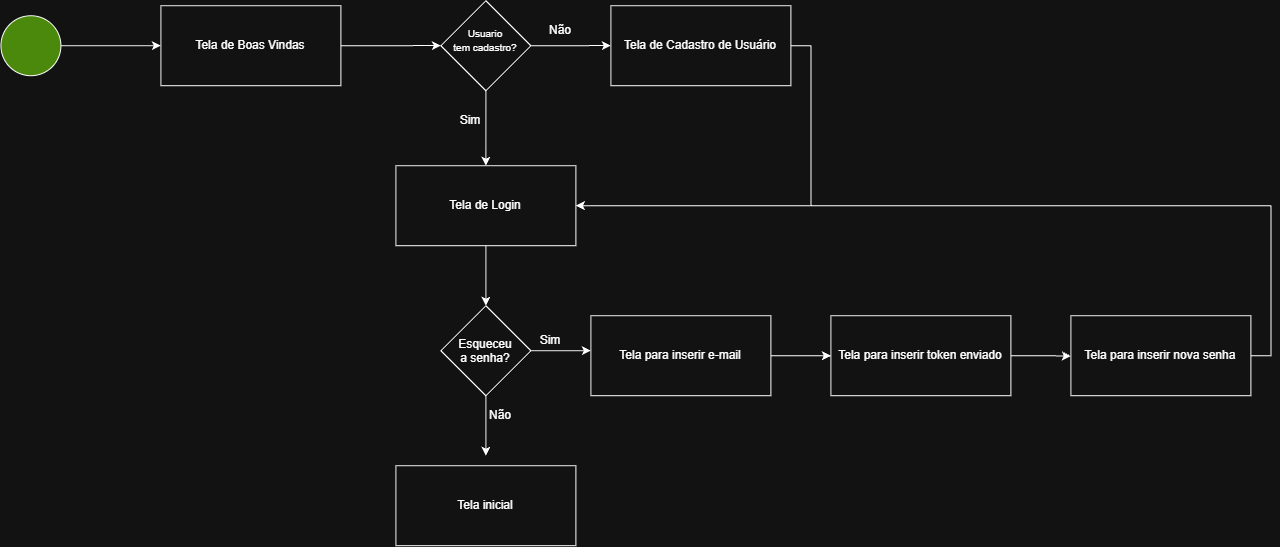

The diagram above was exported from draw.io. Its source (the exported page's mxGraphModel, read from the mxfile embedded in the PNG):
<mxGraphModel dx="2282" dy="1317" grid="1" gridSize="10" guides="1" tooltips="1" connect="1" arrows="1" fold="1" page="1" pageScale="1" pageWidth="827" pageHeight="1169" math="0" shadow="0">
  <root>
    <mxCell id="0" />
    <mxCell id="1" parent="0" />
    <mxCell id="gPgTruv39xP1kQonLtYF-4" edge="1" parent="1" source="gPgTruv39xP1kQonLtYF-1" style="edgeStyle=orthogonalEdgeStyle;rounded=0;orthogonalLoop=1;jettySize=auto;html=1;exitX=1;exitY=0.5;exitDx=0;exitDy=0;" target="gPgTruv39xP1kQonLtYF-3">
      <mxGeometry relative="1" as="geometry" />
    </mxCell>
    <mxCell id="gPgTruv39xP1kQonLtYF-1" parent="1" style="ellipse;whiteSpace=wrap;html=1;shapeInside=1;fillColor=#60a917;fontColor=#ffffff;strokeColor=light-dark(#2D7600,#FFFFFF);strokeWidth=1;" value="" vertex="1">
      <mxGeometry height="60" width="60" x="80" y="170" as="geometry" />
    </mxCell>
    <mxCell id="gPgTruv39xP1kQonLtYF-5" edge="1" parent="1" source="gPgTruv39xP1kQonLtYF-3" style="edgeStyle=orthogonalEdgeStyle;rounded=0;orthogonalLoop=1;jettySize=auto;html=1;exitX=1;exitY=0.5;exitDx=0;exitDy=0;">
      <mxGeometry relative="1" as="geometry">
        <mxPoint x="519.9999999999998" y="199.82758620689663" as="targetPoint" />
      </mxGeometry>
    </mxCell>
    <mxCell id="gPgTruv39xP1kQonLtYF-3" parent="1" style="rounded=0;whiteSpace=wrap;html=1;" value="Tela de Boas Vindas" vertex="1">
      <mxGeometry height="80" width="180" x="240" y="160" as="geometry" />
    </mxCell>
    <mxCell id="gPgTruv39xP1kQonLtYF-7" edge="1" parent="1" source="gPgTruv39xP1kQonLtYF-6" style="edgeStyle=orthogonalEdgeStyle;rounded=0;orthogonalLoop=1;jettySize=auto;html=1;exitX=0.5;exitY=1;exitDx=0;exitDy=0;">
      <mxGeometry relative="1" as="geometry">
        <mxPoint x="564.9655172413793" y="320" as="targetPoint" />
      </mxGeometry>
    </mxCell>
    <mxCell id="gPgTruv39xP1kQonLtYF-8" edge="1" parent="1" source="gPgTruv39xP1kQonLtYF-6" style="edgeStyle=orthogonalEdgeStyle;rounded=0;orthogonalLoop=1;jettySize=auto;html=1;exitX=1;exitY=0.5;exitDx=0;exitDy=0;">
      <mxGeometry relative="1" as="geometry">
        <mxPoint x="689.9999999999998" y="199.82758620689663" as="targetPoint" />
      </mxGeometry>
    </mxCell>
    <mxCell id="gPgTruv39xP1kQonLtYF-6" parent="1" style="rhombus;whiteSpace=wrap;html=1;shapeInside=1;" value="&lt;font style=&quot;font-size: 10px;&quot;&gt;Usuario tem cadastro?&lt;/font&gt;" vertex="1">
      <mxGeometry height="90" width="90" x="520" y="155" as="geometry" />
    </mxCell>
    <mxCell id="gPgTruv39xP1kQonLtYF-11" edge="1" parent="1" source="gPgTruv39xP1kQonLtYF-9" style="edgeStyle=orthogonalEdgeStyle;rounded=0;orthogonalLoop=1;jettySize=auto;html=1;exitX=0.5;exitY=1;exitDx=0;exitDy=0;">
      <mxGeometry relative="1" as="geometry">
        <mxPoint x="565" y="460" as="targetPoint" />
      </mxGeometry>
    </mxCell>
    <mxCell id="gPgTruv39xP1kQonLtYF-9" parent="1" style="rounded=0;whiteSpace=wrap;html=1;" value="Tela de Login" vertex="1">
      <mxGeometry height="80" width="180" x="475" y="320" as="geometry" />
    </mxCell>
    <mxCell id="gPgTruv39xP1kQonLtYF-14" edge="1" parent="1" source="gPgTruv39xP1kQonLtYF-10" style="edgeStyle=orthogonalEdgeStyle;rounded=0;orthogonalLoop=1;jettySize=auto;html=1;exitX=1;exitY=0.5;exitDx=0;exitDy=0;entryX=1;entryY=0.5;entryDx=0;entryDy=0;" target="gPgTruv39xP1kQonLtYF-9">
      <mxGeometry relative="1" as="geometry" />
    </mxCell>
    <mxCell id="gPgTruv39xP1kQonLtYF-10" parent="1" style="rounded=0;whiteSpace=wrap;html=1;" value="Tela de Cadastro de Usuário" vertex="1">
      <mxGeometry height="80" width="180" x="690" y="160" as="geometry" />
    </mxCell>
    <mxCell id="gPgTruv39xP1kQonLtYF-13" edge="1" parent="1" source="gPgTruv39xP1kQonLtYF-12" style="edgeStyle=orthogonalEdgeStyle;rounded=0;orthogonalLoop=1;jettySize=auto;html=1;exitX=1;exitY=0.5;exitDx=0;exitDy=0;">
      <mxGeometry relative="1" as="geometry">
        <mxPoint x="670" y="505" as="targetPoint" />
      </mxGeometry>
    </mxCell>
    <mxCell id="gPgTruv39xP1kQonLtYF-15" edge="1" parent="1" source="gPgTruv39xP1kQonLtYF-12" style="edgeStyle=orthogonalEdgeStyle;rounded=0;orthogonalLoop=1;jettySize=auto;html=1;exitX=0.5;exitY=1;exitDx=0;exitDy=0;">
      <mxGeometry relative="1" as="geometry">
        <mxPoint x="565" y="610" as="targetPoint" />
      </mxGeometry>
    </mxCell>
    <mxCell id="gPgTruv39xP1kQonLtYF-12" parent="1" style="rhombus;whiteSpace=wrap;html=1;shapeInside=1;" value="Esqueceu a senha?" vertex="1">
      <mxGeometry height="90" width="90" x="520" y="460" as="geometry" />
    </mxCell>
    <mxCell id="gPgTruv39xP1kQonLtYF-18" edge="1" parent="1" source="gPgTruv39xP1kQonLtYF-16" style="edgeStyle=orthogonalEdgeStyle;rounded=0;orthogonalLoop=1;jettySize=auto;html=1;exitX=1;exitY=0.5;exitDx=0;exitDy=0;">
      <mxGeometry relative="1" as="geometry">
        <mxPoint x="909.9999999999998" y="510.1724137931035" as="targetPoint" />
      </mxGeometry>
    </mxCell>
    <mxCell id="gPgTruv39xP1kQonLtYF-16" parent="1" style="rounded=0;whiteSpace=wrap;html=1;" value="Tela para inserir e-mail" vertex="1">
      <mxGeometry height="80" width="180" x="670" y="470" as="geometry" />
    </mxCell>
    <mxCell id="gPgTruv39xP1kQonLtYF-17" parent="1" style="rounded=0;whiteSpace=wrap;html=1;" value="Tela inicial" vertex="1">
      <mxGeometry height="80" width="180" x="475" y="620" as="geometry" />
    </mxCell>
    <mxCell id="gPgTruv39xP1kQonLtYF-20" edge="1" parent="1" source="gPgTruv39xP1kQonLtYF-19" style="edgeStyle=orthogonalEdgeStyle;rounded=0;orthogonalLoop=1;jettySize=auto;html=1;exitX=1;exitY=0.5;exitDx=0;exitDy=0;">
      <mxGeometry relative="1" as="geometry">
        <mxPoint x="1150" y="510.3333333333335" as="targetPoint" />
      </mxGeometry>
    </mxCell>
    <mxCell id="gPgTruv39xP1kQonLtYF-19" parent="1" style="rounded=0;whiteSpace=wrap;html=1;" value="Tela para inserir token enviado" vertex="1">
      <mxGeometry height="80" width="180" x="910" y="470" as="geometry" />
    </mxCell>
    <mxCell id="gPgTruv39xP1kQonLtYF-22" edge="1" parent="1" source="gPgTruv39xP1kQonLtYF-21" style="edgeStyle=orthogonalEdgeStyle;rounded=0;orthogonalLoop=1;jettySize=auto;html=1;exitX=1;exitY=0.5;exitDx=0;exitDy=0;entryX=1;entryY=0.5;entryDx=0;entryDy=0;" target="gPgTruv39xP1kQonLtYF-9">
      <mxGeometry relative="1" as="geometry" />
    </mxCell>
    <mxCell id="gPgTruv39xP1kQonLtYF-21" parent="1" style="rounded=0;whiteSpace=wrap;html=1;" value="Tela para inserir nova senha" vertex="1">
      <mxGeometry height="80" width="180" x="1150" y="470" as="geometry" />
    </mxCell>
    <mxCell id="gPgTruv39xP1kQonLtYF-25" parent="1" style="text;html=1;whiteSpace=wrap;strokeColor=none;fillColor=none;align=center;verticalAlign=middle;rounded=0;" value="Não" vertex="1">
      <mxGeometry height="30" width="60" x="550" y="555" as="geometry" />
    </mxCell>
    <mxCell id="gPgTruv39xP1kQonLtYF-26" parent="1" style="text;html=1;whiteSpace=wrap;strokeColor=none;fillColor=none;align=center;verticalAlign=middle;rounded=0;" value="Sim" vertex="1">
      <mxGeometry height="30" width="60" x="600" y="480" as="geometry" />
    </mxCell>
    <mxCell id="gPgTruv39xP1kQonLtYF-27" parent="1" style="text;html=1;whiteSpace=wrap;strokeColor=none;fillColor=none;align=center;verticalAlign=middle;rounded=0;" value="Sim" vertex="1">
      <mxGeometry height="30" width="60" x="520" y="260" as="geometry" />
    </mxCell>
    <mxCell id="gPgTruv39xP1kQonLtYF-30" parent="1" style="text;html=1;whiteSpace=wrap;strokeColor=none;fillColor=none;align=center;verticalAlign=middle;rounded=0;" value="Não" vertex="1">
      <mxGeometry height="30" width="60" x="610" y="170" as="geometry" />
    </mxCell>
  </root>
</mxGraphModel>